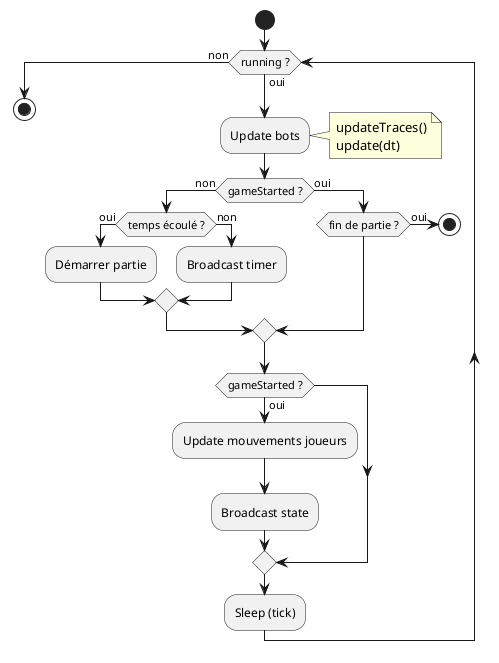

The diagram above was rendered by PlantUML. Its source (embedded in the PNG):
@startuml
start

while (running ?) is (oui)

  :Update bots;
  note right
    updateTraces()
    update(dt)
  end note



  if (gameStarted ?) then (non)

    if (temps écoulé ?) then (oui)
      :Démarrer partie;
    else (non)
      :Broadcast timer;
    endif

  else (oui)

    if (fin de partie ?) then (oui)
      stop
    endif

  endif

  if (gameStarted ?) then (oui)
    :Update mouvements joueurs;
    :Broadcast state;
  endif

  :Sleep (tick);

endwhile (non)

stop
@enduml